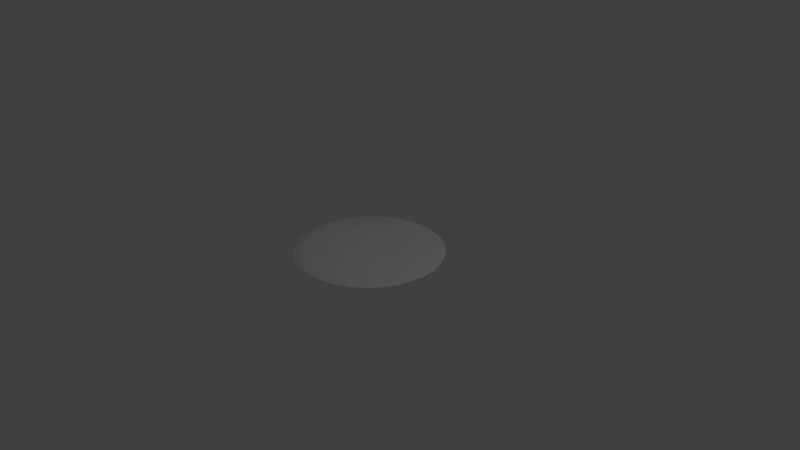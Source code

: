 # Source: DriverBlend.blend  (saved by Blender 2.78.0; exported with 4.5.12 LTS)
import bpy
from mathutils import Matrix  # noqa: F401  (used for matrix-valued properties, if any)

bpy.ops.wm.read_factory_settings(use_empty=True)
scene = bpy.context.scene
scene.name = 'Scene'

# ---- collections
col_collection_1 = bpy.data.collections.new('Collection 1'); scene.collection.children.link(col_collection_1)

# ---- world
world_world = bpy.data.worlds.new('World'); scene.world = world_world
world_world.color = (0.05088, 0.05088, 0.05088)
world_world.use_sun_shadow = False
world_world.sun_shadow_jitter_overblur = 0.0
world_world.cycles.sampling_method = 'MANUAL'

# ---- cameras
cam_camera = bpy.data.cameras.new('Camera')
cam_camera.clip_end = 100.0
cam_camera.lens = 35.0
cam_camera.sensor_width = 32.0
cam_camera.sensor_height = 18.0
cam_camera.ortho_scale = 7.314
cam_camera.dof.focus_distance = 0.0
cam_camera.dof.aperture_fstop = 128.0

# ---- lights
light_lamp = bpy.data.lights.new('Lamp', 'POINT')
light_lamp.transmission_factor = 0.0
light_lamp.cutoff_distance = 30.0
light_lamp.energy = 100.0
light_lamp.shadow_buffer_clip_start = 1.001
light_lamp.shadow_soft_size = 0.1
light_lamp.shadow_maximum_resolution = 0.006
light_lamp.use_absolute_resolution = True

# ---- meshes
me_cylinder = bpy.data.meshes.new('Cylinder')
me_cylinder.from_pydata([(-0.0006752, 0.7863, 0.01213), (1.44e-07, 0.4971, 0.14), (0.153, 0.7712, 0.01215), (0.09698, 0.4876, 0.14), (0.3008, 0.7263, 0.01215), (0.1902, 0.4593, 0.14), (0.4371, 0.6535, 0.01215), (0.2762, 0.4133, 0.14), (0.5565, 0.5555, 0.01213), (0.3515, 0.3515, 0.14), (0.6545, 0.4362, 0.01211), (0.4133, 0.2762, 0.14), (0.7274, 0.3, 0.01208), (0.4593, 0.1902, 0.14), (0.7723, 0.1521, 0.01205), (0.4876, 0.09698, 0.14), (0.7876, -0.001666, 0.01201), (0.4971, 1.748e-07, 0.14), (0.7726, -0.1555, 0.01197), (0.4876, -0.09698, 0.14), (0.7278, -0.3035, 0.01193), (0.4593, -0.1902, 0.14), (0.655, -0.4399, 0.0119), (0.4133, -0.2762, 0.14), (0.557, -0.5595, 0.01187), (0.3515, -0.3515, 0.14), (0.4375, -0.6577, 0.01184), (0.2762, -0.4133, 0.14), (0.3011, -0.7307, 0.01183), (0.1902, -0.4593, 0.14), (0.1531, -0.7757, 0.01181), (0.09698, -0.4876, 0.14), (-0.000811, -0.7909, 0.01181), (-1.536e-08, -0.4971, 0.14), (-0.1547, -0.7758, 0.0118), (-0.09698, -0.4876, 0.14), (-0.3028, -0.7309, 0.0118), (-0.1902, -0.4593, 0.14), (-0.4392, -0.658, 0.0118), (-0.2762, -0.4133, 0.14), (-0.5587, -0.5598, 0.01181), (-0.3515, -0.3515, 0.14), (-0.6568, -0.4402, 0.01182), (-0.4133, -0.2762, 0.14), (-0.7297, -0.3038, 0.01183), (-0.4593, -0.1902, 0.14), (-0.7745, -0.1557, 0.01185), (-0.4876, -0.09698, 0.14), (-0.7896, -0.001794, 0.01187), (-0.4971, 6.324e-07, 0.14), (-0.7743, 0.1521, 0.0119), (-0.4876, 0.09698, 0.14), (-0.7293, 0.3001, 0.01193), (-0.4593, 0.1902, 0.14), (-0.6563, 0.4364, 0.01197), (-0.4133, 0.2762, 0.14), (-0.5581, 0.5558, 0.01201), (-0.3515, 0.3515, 0.14), (-0.4386, 0.6537, 0.01204), (-0.2762, 0.4133, 0.14), (-0.3023, 0.7265, 0.01208), (-0.1902, 0.4593, 0.14), (-0.1544, 0.7713, 0.01211), (-0.09698, 0.4876, 0.14), (2.772e-08, 0.7705, 0.07451), (0.1503, 0.7557, 0.07451), (0.2949, 0.7119, 0.07451), (0.4281, 0.6407, 0.07451), (0.5449, 0.5449, 0.07451), (0.6407, 0.4281, 0.07451), (0.7119, 0.2949, 0.07451), (0.7557, 0.1503, 0.07451), (0.7705, 1.272e-07, 0.07451), (0.7557, -0.1503, 0.07451), (0.7119, -0.2949, 0.07451), (0.6407, -0.4281, 0.07451), (0.5449, -0.5449, 0.07451), (0.4281, -0.6407, 0.07451), (0.2949, -0.7119, 0.07451), (0.1503, -0.7557, 0.07451), (-2.234e-07, -0.7705, 0.07451), (-0.1503, -0.7557, 0.07451), (-0.2949, -0.7119, 0.07451), (-0.4281, -0.6407, 0.07451), (-0.5449, -0.5449, 0.07451), (-0.6407, -0.4281, 0.07451), (-0.7119, -0.2949, 0.07451), (-0.7557, -0.1503, 0.07451), (-0.7705, 8.131e-07, 0.07451), (-0.7557, 0.1503, 0.07451), (-0.7119, 0.2949, 0.07451), (-0.6407, 0.4281, 0.07451), (-0.5449, 0.5449, 0.07451), (-0.4281, 0.6407, 0.07451), (-0.2949, 0.7119, 0.07451), (-0.1503, 0.7557, 0.07451), (0.003908, 0.9864, 0.06446), (0.1945, 0.9677, 0.06444), (0.3777, 0.9121, 0.06444), (0.5466, 0.8218, 0.06444), (0.6946, 0.7003, 0.06445), (0.8161, 0.5523, 0.06447), (0.9064, 0.3834, 0.06449), (0.962, 0.2002, 0.06453), (0.9808, 0.009629, 0.06457), (0.962, -0.181, 0.06461), (0.9065, -0.3642, 0.06467), (0.8162, -0.5331, 0.06472), (0.6947, -0.6812, 0.06478), (0.5467, -0.8027, 0.06483), (0.3778, -0.893, 0.06488), (0.1945, -0.9486, 0.06492), (0.003915, -0.9674, 0.06495), (-0.1867, -0.9487, 0.06498), (-0.37, -0.8931, 0.06499), (-0.5389, -0.8028, 0.06498), (-0.687, -0.6812, 0.06497), (-0.8085, -0.5332, 0.06494), (-0.8987, -0.3643, 0.0649), (-0.9543, -0.181, 0.06486), (-0.9731, 0.009638, 0.06481), (-0.9543, 0.2002, 0.06475), (-0.8987, 0.3835, 0.0647), (-0.8084, 0.5524, 0.06464), (-0.6868, 0.7004, 0.06459), (-0.5388, 0.8219, 0.06455), (-0.3699, 0.9121, 0.06451), (-0.1867, 0.9677, 0.06448), (-1.511e-05, 0.8903, 0.09279), (0.1737, 0.8732, 0.09283), (0.3407, 0.8225, 0.09284), (0.4946, 0.7403, 0.09284), (0.6295, 0.6295, 0.09281), (0.7402, 0.4945, 0.09277), (0.8223, 0.3406, 0.09271), (0.8729, 0.1736, 0.09263), (0.8898, -2.516e-05, 0.09254), (0.8726, -0.1736, 0.09244), (0.8218, -0.3404, 0.09233), (0.7395, -0.4941, 0.09222), (0.6287, -0.6288, 0.09211), (0.4939, -0.7392, 0.09201), (0.3401, -0.8212, 0.09192), (0.1734, -0.8717, 0.09184), (-1.596e-05, -0.8887, 0.09178), (-0.1734, -0.8716, 0.09174), (-0.3401, -0.821, 0.09172), (-0.4937, -0.7389, 0.09173), (-0.6284, -0.6284, 0.09175), (-0.739, -0.4938, 0.0918), (-0.8213, -0.3402, 0.09187), (-0.872, -0.1735, 0.09195), (-0.8892, -2.507e-05, 0.09205), (-0.8723, 0.1735, 0.09216), (-0.8219, 0.3404, 0.09227), (-0.7398, 0.4943, 0.09238), (-0.6293, 0.6292, 0.09249), (-0.4945, 0.74, 0.09258), (-0.3407, 0.8224, 0.09267), (-0.1737, 0.8731, 0.09274), (-6.614e-07, 0.8095, 0.1028), (0.1579, 0.7939, 0.1028), (0.3098, 0.7479, 0.1027), (0.4497, 0.6731, 0.1028), (0.5724, 0.5724, 0.1028), (0.6731, 0.4497, 0.1028), (0.7479, 0.3098, 0.1028), (0.7939, 0.1579, 0.1028), (0.8095, -1.912e-06, 0.1028), (0.7939, -0.1579, 0.1028), (0.7479, -0.3098, 0.1028), (0.673, -0.4497, 0.1028), (0.5724, -0.5724, 0.1029), (0.4497, -0.673, 0.1029), (0.3098, -0.7478, 0.1029), (0.1579, -0.7939, 0.1029), (-1.201e-06, -0.8094, 0.1029), (-0.1579, -0.7939, 0.1029), (-0.3098, -0.7478, 0.1029), (-0.4497, -0.673, 0.1029), (-0.5724, -0.5724, 0.1029), (-0.673, -0.4497, 0.1029), (-0.7478, -0.3098, 0.1029), (-0.7939, -0.1579, 0.1029), (-0.8095, -1.455e-06, 0.1029), (-0.7939, 0.1579, 0.1028), (-0.7479, 0.3098, 0.1028), (-0.6731, 0.4497, 0.1028), (-0.5724, 0.5724, 0.1028), (-0.4497, 0.6731, 0.1028), (-0.3098, 0.7479, 0.1028), (-0.1579, 0.7939, 0.1028)], [], [(160, 1, 3, 161), (161, 3, 5, 162), (162, 5, 7, 163), (163, 7, 9, 164), (164, 9, 11, 165), (165, 11, 13, 166), (166, 13, 15, 167), (167, 15, 17, 168), (168, 17, 19, 169), (169, 19, 21, 170), (170, 21, 23, 171), (171, 23, 25, 172), (172, 25, 27, 173), (173, 27, 29, 174), (174, 29, 31, 175), (175, 31, 33, 176), (176, 33, 35, 177), (177, 35, 37, 178), (178, 37, 39, 179), (179, 39, 41, 180), (180, 41, 43, 181), (181, 43, 45, 182), (182, 45, 47, 183), (183, 47, 49, 184), (184, 49, 51, 185), (185, 51, 53, 186), (186, 53, 55, 187), (187, 55, 57, 188), (188, 57, 59, 189), (189, 59, 61, 190), (3, 1, 63, 61, 59, 57, 55, 53, 51, 49, 47, 45, 43, 41, 39, 37, 35, 33, 31, 29, 27, 25, 23, 21, 19, 17, 15, 13, 11, 9, 7, 5), (190, 61, 63, 191), (191, 63, 1, 160), (8, 10, 69, 68), (64, 65, 66, 67, 68, 69, 70, 71, 72, 73, 74, 75, 76, 77, 78, 79, 80, 81, 82, 83, 84, 85, 86, 87, 88, 89, 90, 91, 92, 93, 94, 95), (26, 28, 78, 77), (44, 46, 87, 86), (0, 2, 65, 64), (62, 0, 64, 95), (18, 20, 74, 73), (36, 38, 83, 82), (54, 56, 92, 91), (10, 12, 70, 69), (28, 30, 79, 78), (46, 48, 88, 87), (2, 4, 66, 65), (20, 22, 75, 74), (38, 40, 84, 83), (56, 58, 93, 92), (12, 14, 71, 70), (30, 32, 80, 79), (48, 50, 89, 88), (4, 6, 67, 66), (22, 24, 76, 75), (40, 42, 85, 84), (58, 60, 94, 93), (14, 16, 72, 71), (32, 34, 81, 80), (50, 52, 90, 89), (6, 8, 68, 67), (24, 26, 77, 76), (42, 44, 86, 85), (60, 62, 95, 94), (16, 18, 73, 72), (34, 36, 82, 81), (52, 54, 91, 90), (62, 127, 96, 0), (60, 126, 127, 62), (58, 125, 126, 60), (56, 124, 125, 58), (54, 123, 124, 56), (52, 122, 123, 54), (50, 121, 122, 52), (48, 120, 121, 50), (46, 119, 120, 48), (44, 118, 119, 46), (42, 117, 118, 44), (40, 116, 117, 42), (38, 115, 116, 40), (36, 114, 115, 38), (34, 113, 114, 36), (32, 112, 113, 34), (30, 111, 112, 32), (28, 110, 111, 30), (26, 109, 110, 28), (24, 108, 109, 26), (22, 107, 108, 24), (20, 106, 107, 22), (18, 105, 106, 20), (16, 104, 105, 18), (14, 103, 104, 16), (12, 102, 103, 14), (10, 101, 102, 12), (8, 100, 101, 10), (6, 99, 100, 8), (4, 98, 99, 6), (2, 97, 98, 4), (0, 96, 97, 2), (127, 159, 128, 96), (126, 158, 159, 127), (125, 157, 158, 126), (124, 156, 157, 125), (123, 155, 156, 124), (122, 154, 155, 123), (121, 153, 154, 122), (120, 152, 153, 121), (119, 151, 152, 120), (118, 150, 151, 119), (117, 149, 150, 118), (116, 148, 149, 117), (115, 147, 148, 116), (114, 146, 147, 115), (113, 145, 146, 114), (112, 144, 145, 113), (111, 143, 144, 112), (110, 142, 143, 111), (109, 141, 142, 110), (108, 140, 141, 109), (107, 139, 140, 108), (106, 138, 139, 107), (105, 137, 138, 106), (104, 136, 137, 105), (103, 135, 136, 104), (102, 134, 135, 103), (101, 133, 134, 102), (100, 132, 133, 101), (99, 131, 132, 100), (98, 130, 131, 99), (97, 129, 130, 98), (96, 128, 129, 97), (159, 191, 160, 128), (158, 190, 191, 159), (157, 189, 190, 158), (156, 188, 189, 157), (155, 187, 188, 156), (154, 186, 187, 155), (153, 185, 186, 154), (152, 184, 185, 153), (151, 183, 184, 152), (150, 182, 183, 151), (149, 181, 182, 150), (148, 180, 181, 149), (147, 179, 180, 148), (146, 178, 179, 147), (145, 177, 178, 146), (144, 176, 177, 145), (143, 175, 176, 144), (142, 174, 175, 143), (141, 173, 174, 142), (140, 172, 173, 141), (139, 171, 172, 140), (138, 170, 171, 139), (137, 169, 170, 138), (136, 168, 169, 137), (135, 167, 168, 136), (134, 166, 167, 135), (133, 165, 166, 134), (132, 164, 165, 133), (131, 163, 164, 132), (130, 162, 163, 131), (129, 161, 162, 130), (128, 160, 161, 129)])
_uv = me_cylinder.uv_layers.new(name='UVMap')
_uv.uv.foreach_set('vector', [0.3492, 0.7868, 0.4093, 0.6744, 0.4457, 0.6895, 0.4087, 0.8115, 0.4087, 0.8115, 0.4457, 0.6895, 0.4844, 0.6972, 0.4719, 0.824, 0.4719, 0.824, 0.4844, 0.6972, 0.5239, 0.6972, 0.5363, 0.8241, 0.5363, 0.8241, 0.5239, 0.6972, 0.5626, 0.6895, 0.5995, 0.8115, 0.5995, 0.8115, 0.5626, 0.6895, 0.599, 0.6745, 0.659, 0.7869, 0.659, 0.7869, 0.599, 0.6745, 0.6318, 0.6525, 0.7126, 0.7512, 0.7126, 0.7512, 0.6318, 0.6525, 0.6597, 0.6247, 0.7582, 0.7056, 0.7582, 0.7056, 0.6597, 0.6247, 0.6817, 0.5919, 0.7941, 0.652, 0.7941, 0.652, 0.6817, 0.5919, 0.6968, 0.5554, 0.8188, 0.5925, 0.8188, 0.5925, 0.6968, 0.5554, 0.7045, 0.5167, 0.8314, 0.5293, 0.8314, 0.5293, 0.7045, 0.5167, 0.7045, 0.4772, 0.8314, 0.4648, 0.8314, 0.4648, 0.7045, 0.4772, 0.6968, 0.4385, 0.8189, 0.4016, 0.8189, 0.4016, 0.6968, 0.4385, 0.6817, 0.4021, 0.7942, 0.3421, 0.7942, 0.3421, 0.6817, 0.4021, 0.6598, 0.3693, 0.7585, 0.2884, 0.7585, 0.2884, 0.6598, 0.3693, 0.632, 0.3413, 0.7129, 0.2428, 0.7129, 0.2428, 0.632, 0.3413, 0.5992, 0.3194, 0.6593, 0.207, 0.6593, 0.207, 0.5992, 0.3194, 0.5627, 0.3043, 0.5998, 0.1823, 0.5998, 0.1823, 0.5627, 0.3043, 0.524, 0.2966, 0.5366, 0.1697, 0.5366, 0.1697, 0.524, 0.2966, 0.4845, 0.2966, 0.4721, 0.1696, 0.4721, 0.1696, 0.4845, 0.2966, 0.4458, 0.3042, 0.4089, 0.1822, 0.4089, 0.1822, 0.4458, 0.3042, 0.4094, 0.3193, 0.3493, 0.2069, 0.3493, 0.2069, 0.4094, 0.3193, 0.3766, 0.3412, 0.2957, 0.2427, 0.2957, 0.2427, 0.3766, 0.3412, 0.3487, 0.3691, 0.2501, 0.2882, 0.2501, 0.2882, 0.3487, 0.3691, 0.3267, 0.4019, 0.2143, 0.3418, 0.2143, 0.3418, 0.3267, 0.4019, 0.3116, 0.4384, 0.1896, 0.4013, 0.1896, 0.4013, 0.3116, 0.4384, 0.3039, 0.4771, 0.177, 0.4646, 0.177, 0.4646, 0.3039, 0.4771, 0.3039, 0.5165, 0.177, 0.529, 0.177, 0.529, 0.3039, 0.5165, 0.3116, 0.5552, 0.1896, 0.5922, 0.1896, 0.5922, 0.3116, 0.5552, 0.3267, 0.5917, 0.2142, 0.6518, 0.2142, 0.6518, 0.3267, 0.5917, 0.3486, 0.6245, 0.25, 0.7054, 0.4457, 0.6895, 0.4093, 0.6744, 0.3765, 0.6524, 0.3486, 0.6245, 0.3267, 0.5917, 0.3116, 0.5552, 0.3039, 0.5165, 0.3039, 0.4771, 0.3116, 0.4384, 0.3267, 0.4019, 0.3487, 0.3691, 0.3766, 0.3412, 0.4094, 0.3193, 0.4458, 0.3042, 0.4845, 0.2966, 0.524, 0.2966, 0.5627, 0.3043, 0.5992, 0.3194, 0.632, 0.3413, 0.6598, 0.3693, 0.6817, 0.4021, 0.6968, 0.4385, 0.7045, 0.4772, 0.7045, 0.5167, 0.6968, 0.5554, 0.6817, 0.5919, 0.6597, 0.6247, 0.6318, 0.6525, 0.599, 0.6745, 0.5626, 0.6895, 0.5239, 0.6972, 0.4844, 0.6972, 0.25, 0.7054, 0.3486, 0.6245, 0.3765, 0.6524, 0.2956, 0.751, 0.2956, 0.751, 0.3765, 0.6524, 0.4093, 0.6744, 0.3492, 0.7868, 0.8704, 0.08552, 0.8706, 0.0767, 0.8741, 0.07719, 0.874, 0.08528, 0.8886, 0.1133, 0.8829, 0.1076, 0.8785, 0.1008, 0.8755, 0.09324, 0.874, 0.08528, 0.8741, 0.07719, 0.8759, 0.06927, 0.8791, 0.06183, 0.8837, 0.05513, 0.8895, 0.04943, 0.8962, 0.04492, 0.9036, 0.04179, 0.9115, 0.04019, 0.9195, 0.04017, 0.9273, 0.04174, 0.9346, 0.04483, 0.9412, 0.04931, 0.9468, 0.055, 0.9511, 0.06165, 0.954, 0.06905, 0.9554, 0.07694, 0.9553, 0.085, 0.9537, 0.09292, 0.9506, 0.1004, 0.9461, 0.1071, 0.9403, 0.1129, 0.9337, 0.1174, 0.9262, 0.1206, 0.9184, 0.1223, 0.9104, 0.1223, 0.9026, 0.1208, 0.8952, 0.1178, 0.9199, 0.03661, 0.9284, 0.03833, 0.9273, 0.04174, 0.9195, 0.04017, 0.9572, 0.09391, 0.9538, 0.102, 0.9506, 0.1004, 0.9537, 0.09292, 0.8864, 0.1161, 0.8802, 0.1098, 0.8829, 0.1076, 0.8886, 0.1133, 0.8936, 0.1209, 0.8864, 0.1161, 0.8886, 0.1133, 0.8952, 0.1178, 0.8873, 0.04656, 0.8946, 0.04169, 0.8962, 0.04492, 0.8895, 0.04943, 0.9542, 0.06004, 0.9574, 0.06802, 0.954, 0.06905, 0.9511, 0.06165, 0.9274, 0.124, 0.9189, 0.1258, 0.9184, 0.1223, 0.9262, 0.1206, 0.8706, 0.0767, 0.8725, 0.06809, 0.8759, 0.06927, 0.8741, 0.07719, 0.9284, 0.03833, 0.9364, 0.04171, 0.9346, 0.04483, 0.9273, 0.04174, 0.9538, 0.102, 0.9489, 0.1094, 0.9461, 0.1071, 0.9506, 0.1004, 0.8802, 0.1098, 0.8753, 0.1025, 0.8785, 0.1008, 0.8829, 0.1076, 0.8946, 0.04169, 0.9027, 0.03832, 0.9036, 0.04179, 0.8962, 0.04492, 0.9574, 0.06802, 0.959, 0.07656, 0.9554, 0.07694, 0.954, 0.06905, 0.9189, 0.1258, 0.9102, 0.1259, 0.9104, 0.1223, 0.9184, 0.1223, 0.8725, 0.06809, 0.876, 0.06, 0.8791, 0.06183, 0.8759, 0.06927, 0.9364, 0.04171, 0.9436, 0.0466, 0.9412, 0.04931, 0.9346, 0.04483, 0.9489, 0.1094, 0.9427, 0.1156, 0.9403, 0.1129, 0.9461, 0.1071, 0.8753, 0.1025, 0.872, 0.09421, 0.8755, 0.09324, 0.8785, 0.1008, 0.9027, 0.03832, 0.9112, 0.0366, 0.9115, 0.04019, 0.9036, 0.04179, 0.959, 0.07656, 0.959, 0.0853, 0.9553, 0.085, 0.9554, 0.07694, 0.9102, 0.1259, 0.9017, 0.1242, 0.9026, 0.1208, 0.9104, 0.1223, 0.876, 0.06, 0.881, 0.05274, 0.8837, 0.05513, 0.8791, 0.06183, 0.9436, 0.0466, 0.9496, 0.0528, 0.9468, 0.055, 0.9412, 0.04931, 0.9427, 0.1156, 0.9355, 0.1205, 0.9337, 0.1174, 0.9403, 0.1129, 0.872, 0.09421, 0.8704, 0.08552, 0.874, 0.08528, 0.8755, 0.09324, 0.9112, 0.0366, 0.9199, 0.03661, 0.9195, 0.04017, 0.9115, 0.04019, 0.959, 0.0853, 0.9572, 0.09391, 0.9537, 0.09292, 0.9553, 0.085, 0.9017, 0.1242, 0.8936, 0.1209, 0.8952, 0.1178, 0.9026, 0.1208, 0.881, 0.05274, 0.8873, 0.04656, 0.8895, 0.04943, 0.8837, 0.05513, 0.9496, 0.0528, 0.9542, 0.06004, 0.9511, 0.06165, 0.9468, 0.055, 0.9355, 0.1205, 0.9274, 0.124, 0.9262, 0.1206, 0.9337, 0.1174, 0.8936, 0.1209, 0.8879, 0.1311, 0.8787, 0.1251, 0.8864, 0.1161, 0.9017, 0.1242, 0.898, 0.1352, 0.8879, 0.1311, 0.8936, 0.1209, 0.9102, 0.1259, 0.9087, 0.1372, 0.898, 0.1352, 0.9017, 0.1242, 0.9189, 0.1258, 0.9195, 0.1371, 0.9087, 0.1372, 0.9102, 0.1259, 0.9274, 0.124, 0.9302, 0.1349, 0.9195, 0.1371, 0.9189, 0.1258, 0.9355, 0.1205, 0.9402, 0.1306, 0.9302, 0.1349, 0.9274, 0.124, 0.9427, 0.1156, 0.9493, 0.1245, 0.9402, 0.1306, 0.9355, 0.1205, 0.9489, 0.1094, 0.957, 0.1167, 0.9493, 0.1245, 0.9427, 0.1156, 0.9538, 0.102, 0.9631, 0.1076, 0.957, 0.1167, 0.9489, 0.1094, 0.9572, 0.09391, 0.9673, 0.09744, 0.9631, 0.1076, 0.9538, 0.102, 0.959, 0.0853, 0.9694, 0.08671, 0.9673, 0.09744, 0.9572, 0.09391, 0.959, 0.07656, 0.9694, 0.07582, 0.9694, 0.08671, 0.959, 0.0853, 0.9574, 0.06802, 0.9673, 0.06523, 0.9694, 0.07582, 0.959, 0.07656, 0.9542, 0.06004, 0.9633, 0.05534, 0.9673, 0.06523, 0.9574, 0.06802, 0.9496, 0.0528, 0.9575, 0.04634, 0.9633, 0.05534, 0.9542, 0.06004, 0.9436, 0.0466, 0.9501, 0.03857, 0.9575, 0.04634, 0.9496, 0.0528, 0.9364, 0.04171, 0.9411, 0.0324, 0.9501, 0.03857, 0.9436, 0.0466, 0.9284, 0.03833, 0.9311, 0.02813, 0.9411, 0.0324, 0.9364, 0.04171, 0.9199, 0.03661, 0.9205, 0.02595, 0.9311, 0.02813, 0.9284, 0.03833, 0.9112, 0.0366, 0.9096, 0.02591, 0.9205, 0.02595, 0.9199, 0.03661, 0.9027, 0.03832, 0.8989, 0.02802, 0.9096, 0.02591, 0.9112, 0.0366, 0.8946, 0.04169, 0.8888, 0.03217, 0.8989, 0.02802, 0.9027, 0.03832, 0.8873, 0.04656, 0.8797, 0.03818, 0.8888, 0.03217, 0.8946, 0.04169, 0.881, 0.05274, 0.8719, 0.04582, 0.8797, 0.03818, 0.8873, 0.04656, 0.876, 0.06, 0.8656, 0.05483, 0.8719, 0.04582, 0.881, 0.05274, 0.8725, 0.06809, 0.8612, 0.06488, 0.8656, 0.05483, 0.876, 0.06, 0.8706, 0.0767, 0.8588, 0.07562, 0.8612, 0.06488, 0.8725, 0.06809, 0.8704, 0.08552, 0.8586, 0.08667, 0.8588, 0.07562, 0.8706, 0.0767, 0.872, 0.09421, 0.8605, 0.09762, 0.8586, 0.08667, 0.8704, 0.08552, 0.8753, 0.1025, 0.8647, 0.108, 0.8605, 0.09762, 0.872, 0.09421, 0.8802, 0.1098, 0.8709, 0.1174, 0.8647, 0.108, 0.8753, 0.1025, 0.8864, 0.1161, 0.8787, 0.1251, 0.8709, 0.1174, 0.8802, 0.1098, 0.2507, 0.8093, 0.2746, 0.7765, 0.3336, 0.816, 0.3158, 0.8527, 0.1954, 0.7541, 0.2245, 0.7263, 0.2746, 0.7765, 0.2507, 0.8093, 0.152, 0.6891, 0.1851, 0.6673, 0.2245, 0.7263, 0.1954, 0.7541, 0.122, 0.6168, 0.158, 0.6018, 0.1851, 0.6673, 0.152, 0.6891, 0.1067, 0.5401, 0.1443, 0.5322, 0.158, 0.6018, 0.122, 0.6168, 0.1067, 0.4619, 0.1443, 0.4613, 0.1443, 0.5322, 0.1067, 0.5401, 0.1219, 0.3852, 0.1582, 0.3918, 0.1443, 0.4613, 0.1067, 0.4619, 0.1519, 0.3129, 0.1854, 0.3264, 0.1582, 0.3918, 0.1219, 0.3852, 0.1953, 0.2479, 0.2248, 0.2675, 0.1854, 0.3264, 0.1519, 0.3129, 0.2506, 0.1925, 0.275, 0.2174, 0.2248, 0.2675, 0.1953, 0.2479, 0.3156, 0.149, 0.3339, 0.1781, 0.275, 0.2174, 0.2506, 0.1925, 0.3879, 0.1191, 0.3994, 0.151, 0.3339, 0.1781, 0.3156, 0.149, 0.4647, 0.1038, 0.4689, 0.1373, 0.3994, 0.151, 0.3879, 0.1191, 0.5431, 0.1038, 0.5398, 0.1373, 0.4689, 0.1373, 0.4647, 0.1038, 0.6199, 0.1191, 0.6093, 0.1512, 0.5398, 0.1373, 0.5431, 0.1038, 0.6922, 0.1492, 0.6747, 0.1783, 0.6093, 0.1512, 0.6199, 0.1191, 0.7572, 0.1927, 0.7336, 0.2177, 0.6747, 0.1783, 0.6922, 0.1492, 0.8124, 0.2481, 0.7837, 0.2678, 0.7336, 0.2177, 0.7572, 0.1927, 0.8558, 0.3132, 0.823, 0.3267, 0.7837, 0.2678, 0.8124, 0.2481, 0.8857, 0.3855, 0.8502, 0.3921, 0.823, 0.3267, 0.8558, 0.3132, 0.9009, 0.4622, 0.864, 0.4616, 0.8502, 0.3921, 0.8857, 0.3855, 0.9008, 0.5405, 0.8641, 0.5325, 0.864, 0.4616, 0.9009, 0.4622, 0.8855, 0.6172, 0.8502, 0.6021, 0.8641, 0.5325, 0.9008, 0.5405, 0.8554, 0.6894, 0.8231, 0.6676, 0.8502, 0.6021, 0.8855, 0.6172, 0.8119, 0.7544, 0.7837, 0.7266, 0.8231, 0.6676, 0.8554, 0.6894, 0.7566, 0.8096, 0.7336, 0.7767, 0.7837, 0.7266, 0.8119, 0.7544, 0.6915, 0.8529, 0.6746, 0.8161, 0.7336, 0.7767, 0.7566, 0.8096, 0.6193, 0.8827, 0.609, 0.8432, 0.6746, 0.8161, 0.6915, 0.8529, 0.5426, 0.8979, 0.5395, 0.857, 0.609, 0.8432, 0.6193, 0.8827, 0.4645, 0.8978, 0.4686, 0.857, 0.5395, 0.857, 0.5426, 0.8979, 0.388, 0.8826, 0.3991, 0.8431, 0.4686, 0.857, 0.4645, 0.8978, 0.3158, 0.8527, 0.3336, 0.816, 0.3991, 0.8431, 0.388, 0.8826, 0.2746, 0.7765, 0.2956, 0.751, 0.3492, 0.7868, 0.3336, 0.816, 0.2245, 0.7263, 0.25, 0.7054, 0.2956, 0.751, 0.2746, 0.7765, 0.1851, 0.6673, 0.2142, 0.6518, 0.25, 0.7054, 0.2245, 0.7263, 0.158, 0.6018, 0.1896, 0.5922, 0.2142, 0.6518, 0.1851, 0.6673, 0.1443, 0.5322, 0.177, 0.529, 0.1896, 0.5922, 0.158, 0.6018, 0.1443, 0.4613, 0.177, 0.4646, 0.177, 0.529, 0.1443, 0.5322, 0.1582, 0.3918, 0.1896, 0.4013, 0.177, 0.4646, 0.1443, 0.4613, 0.1854, 0.3264, 0.2143, 0.3418, 0.1896, 0.4013, 0.1582, 0.3918, 0.2248, 0.2675, 0.2501, 0.2882, 0.2143, 0.3418, 0.1854, 0.3264, 0.275, 0.2174, 0.2957, 0.2427, 0.2501, 0.2882, 0.2248, 0.2675, 0.3339, 0.1781, 0.3493, 0.2069, 0.2957, 0.2427, 0.275, 0.2174, 0.3994, 0.151, 0.4089, 0.1822, 0.3493, 0.2069, 0.3339, 0.1781, 0.4689, 0.1373, 0.4721, 0.1696, 0.4089, 0.1822, 0.3994, 0.151, 0.5398, 0.1373, 0.5366, 0.1697, 0.4721, 0.1696, 0.4689, 0.1373, 0.6093, 0.1512, 0.5998, 0.1823, 0.5366, 0.1697, 0.5398, 0.1373, 0.6747, 0.1783, 0.6593, 0.207, 0.5998, 0.1823, 0.6093, 0.1512, 0.7336, 0.2177, 0.7129, 0.2428, 0.6593, 0.207, 0.6747, 0.1783, 0.7837, 0.2678, 0.7585, 0.2884, 0.7129, 0.2428, 0.7336, 0.2177, 0.823, 0.3267, 0.7942, 0.3421, 0.7585, 0.2884, 0.7837, 0.2678, 0.8502, 0.3921, 0.8189, 0.4016, 0.7942, 0.3421, 0.823, 0.3267, 0.864, 0.4616, 0.8314, 0.4648, 0.8189, 0.4016, 0.8502, 0.3921, 0.8641, 0.5325, 0.8314, 0.5293, 0.8314, 0.4648, 0.864, 0.4616, 0.8502, 0.6021, 0.8188, 0.5925, 0.8314, 0.5293, 0.8641, 0.5325, 0.8231, 0.6676, 0.7941, 0.652, 0.8188, 0.5925, 0.8502, 0.6021, 0.7837, 0.7266, 0.7582, 0.7056, 0.7941, 0.652, 0.8231, 0.6676, 0.7336, 0.7767, 0.7126, 0.7512, 0.7582, 0.7056, 0.7837, 0.7266, 0.6746, 0.8161, 0.659, 0.7869, 0.7126, 0.7512, 0.7336, 0.7767, 0.609, 0.8432, 0.5995, 0.8115, 0.659, 0.7869, 0.6746, 0.8161, 0.5395, 0.857, 0.5363, 0.8241, 0.5995, 0.8115, 0.609, 0.8432, 0.4686, 0.857, 0.4719, 0.824, 0.5363, 0.8241, 0.5395, 0.857, 0.3991, 0.8431, 0.4087, 0.8115, 0.4719, 0.824, 0.4686, 0.857, 0.3336, 0.816, 0.3492, 0.7868, 0.4087, 0.8115, 0.3991, 0.8431])
me_cylinder.use_remesh_preserve_volume = False
me_cylinder.use_remesh_preserve_attributes = False
me_cylinder.use_mirror_vertex_groups = False
me_cylinder.update()

# ---- objects
ob_cylinder = bpy.data.objects.new('Cylinder', me_cylinder)
ob_lamp = bpy.data.objects.new('Lamp', light_lamp)
ob_camera = bpy.data.objects.new('Camera', cam_camera)

# ---- transforms, parenting, visibility, modifiers, constraints
ob_cylinder.location = (0.0, 0.0, 0.0)
ob_cylinder.lineart.crease_threshold = 0.0
ob_lamp.location = (4.076, 1.005, 5.904)
ob_lamp.rotation_euler = (0.6503, 0.05522, 1.866)
ob_lamp.lock_rotations_4d = False
ob_lamp.empty_display_type = 'ARROWS'
ob_lamp.color = (0.0, 0.0, 0.0, 0.0)
ob_lamp.lineart.crease_threshold = 0.0
ob_camera.location = (7.481, -6.508, 5.344)
ob_camera.rotation_euler = (1.109, 0.0, 0.8149)
ob_camera.lock_rotations_4d = False
ob_camera.empty_display_type = 'ARROWS'
ob_camera.color = (0.0, 0.0, 0.0, 0.0)
ob_camera.display_type = 'WIRE'
ob_camera.lineart.crease_threshold = 0.0

# ---- collection membership
col_collection_1.objects.link(ob_cylinder)
col_collection_1.objects.link(ob_lamp)
col_collection_1.objects.link(ob_camera)

# ---- scene / render settings (as saved in the file)
scene.camera = ob_camera
scene.frame_start = 1; scene.frame_end = 250; scene.frame_set(1)
scene.render.engine = 'BLENDER_EEVEE_NEXT'
scene.render.resolution_percentage = 50
scene.render.dither_intensity = 0.0
scene.cycles.use_denoising = False
scene.cycles.samples = 128
scene.cycles.sampling_pattern = 'TABULATED_SOBOL'
scene.cycles.light_sampling_threshold = 0.0
scene.cycles.use_adaptive_sampling = False
scene.cycles.use_light_tree = False
scene.cycles.blur_glossy = 0.0
scene.cycles.sample_clamp_indirect = 0.0
scene.view_settings.view_transform = 'Standard'
bpy.context.view_layer.update()

